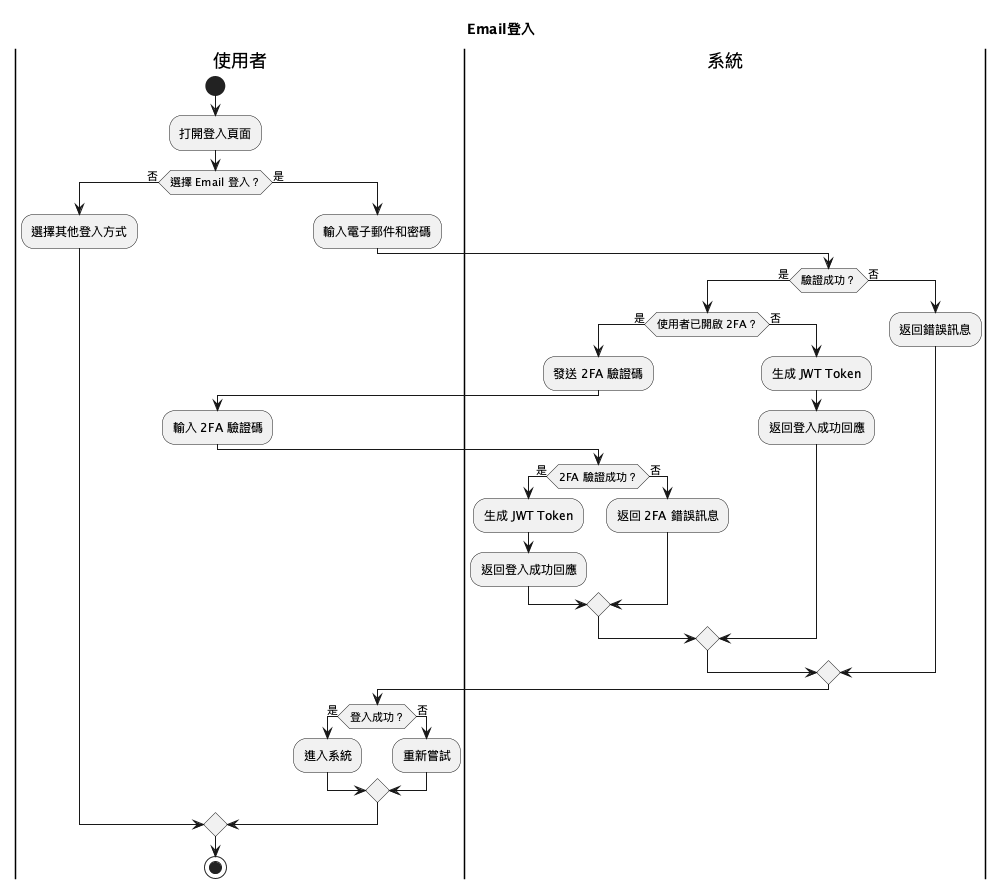

The diagram above was rendered by PlantUML. Its source (embedded in the PNG):
@startuml
title Email登入
|使用者|
start
:打開登入頁面;
if (選擇 Email 登入？) then (否)
  |使用者|
  :選擇其他登入方式;
else (是)
  :輸入電子郵件和密碼;
  |系統|
  if (驗證成功？) then (是)
    if (使用者已開啟 2FA？) then (是)
      :發送 2FA 驗證碼;
      |使用者|
      :輸入 2FA 驗證碼;
      |系統|
      if (2FA 驗證成功？) then (是)
        :生成 JWT Token;
        :返回登入成功回應;
      else (否)
        :返回 2FA 錯誤訊息;
      endif
    else (否)
      :生成 JWT Token;
      :返回登入成功回應;
    endif
  else (否)
    :返回錯誤訊息;
  endif
  |使用者|
  if (登入成功？) then (是)
    :進入系統;
  else (否)
    :重新嘗試;
  endif
endif
stop
@enduml